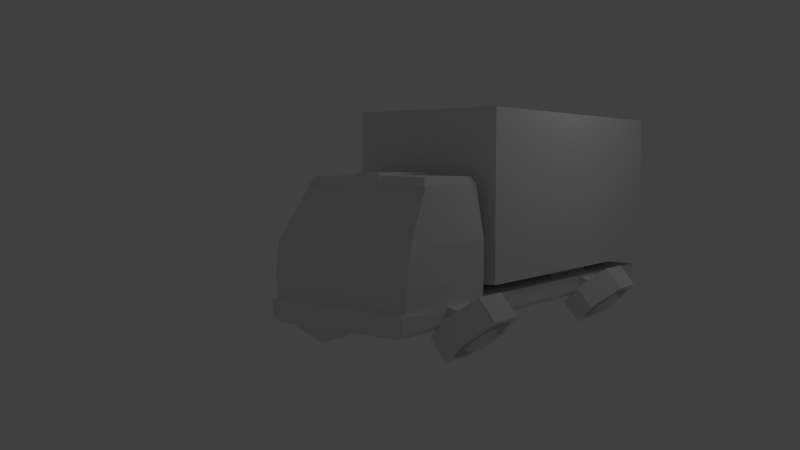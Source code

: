 # Source: Isuzu_Elf_model.blend  (saved by Blender 2.63.0; exported with 4.5.12 LTS)
import bpy
from mathutils import Matrix  # noqa: F401  (used for matrix-valued properties, if any)

bpy.ops.wm.read_factory_settings(use_empty=True)
scene = bpy.context.scene
scene.name = 'Scene'

# ---- collections
col_collection_1 = bpy.data.collections.new('Collection 1'); scene.collection.children.link(col_collection_1)

# ---- materials (node trees are filled in below, after node groups)
mat_material = bpy.data.materials.new('Material')
mat_material.alpha_threshold = 0.0
mat_material.use_transparent_shadow = False
mat_material.roughness = 0.5
mat_material.line_color = (0.0, 0.0, 0.0, 1.0)

# ---- material node trees

# ---- world
world_world = bpy.data.worlds.new('World'); scene.world = world_world
world_world.color = (0.05088, 0.05088, 0.05088)
world_world.use_sun_shadow = False
world_world.sun_shadow_jitter_overblur = 0.0
world_world.cycles.sampling_method = 'MANUAL'
world_world.cycles.sample_map_resolution = 256

# ---- cameras
cam_camera = bpy.data.cameras.new('Camera')
cam_camera.clip_end = 100.0
cam_camera.lens = 35.0
cam_camera.sensor_width = 32.0
cam_camera.sensor_height = 18.0
cam_camera.ortho_scale = 7.314
cam_camera.dof.focus_distance = 0.0
cam_camera.dof.aperture_fstop = 128.0

# ---- lights
light_lamp = bpy.data.lights.new('Lamp', 'POINT')
light_lamp.transmission_factor = 0.0
light_lamp.cutoff_distance = 30.0
light_lamp.energy = 100.0
light_lamp.shadow_buffer_clip_start = 1.001
light_lamp.shadow_soft_size = 1.0
light_lamp.shadow_maximum_resolution = 0.006
light_lamp.use_absolute_resolution = True
light_lamp.cycles.use_multiple_importance_sampling = False

# ---- meshes
me_cube = bpy.data.meshes.new('Cube')
me_cube.from_pydata([(1.646, 5.679, -1.522), (1.977, 5.679, -1.923), (1.145, 5.304, -1.935), (1.475, 5.304, -2.336), (1.145, 4.554, -1.935), (1.475, 4.554, -2.336), (1.646, 4.179, -1.522), (1.977, 4.179, -1.923), (2.148, 4.554, -1.109), (2.478, 4.554, -1.51), (2.148, 5.304, -1.109), (2.478, 5.304, -1.51), (1.977, 5.545, -1.923), (1.565, 5.237, -2.263), (1.565, 4.621, -2.263), (1.977, 4.312, -1.923), (2.389, 4.621, -1.584), (2.389, 5.237, -1.584), (1.977, 5.281, -1.923), (1.741, 5.105, -2.117), (1.741, 4.753, -2.117), (1.977, 4.577, -1.923), (2.212, 4.753, -1.729), (2.212, 5.105, -1.729), (1.78, 5.545, -1.685), (1.368, 5.237, -2.024), (1.368, 4.621, -2.024), (1.78, 4.312, -1.685), (2.192, 4.621, -1.345), (2.192, 5.237, -1.345), (1.78, 5.281, -1.685), (1.545, 5.105, -1.879), (1.545, 4.753, -1.879), (1.78, 4.577, -1.685), (2.016, 4.753, -1.491), (2.016, 5.105, -1.491), (2.048, 5.141, -2.01), (1.906, 5.035, -2.127), (1.906, 4.822, -2.127), (2.048, 4.716, -2.01), (2.19, 4.822, -1.893), (2.19, 5.035, -1.893), (1.646, 0.5222, -1.522), (1.977, 0.5222, -1.923), (1.145, 0.1471, -1.935), (1.475, 0.1471, -2.336), (1.145, -0.6031, -1.935), (1.475, -0.6031, -2.336), (1.646, -0.9782, -1.522), (1.977, -0.9782, -1.923), (2.148, -0.6031, -1.109), (2.478, -0.6031, -1.51), (2.148, 0.1471, -1.109), (2.478, 0.1471, -1.51), (1.977, 0.3885, -1.923), (1.565, 0.08023, -2.263), (1.565, -0.5363, -2.263), (1.977, -0.8445, -1.923), (2.389, -0.5363, -1.584), (2.389, 0.08023, -1.584), (1.977, 0.1241, -1.923), (1.741, -0.05196, -2.117), (1.741, -0.4041, -2.117), (1.977, -0.5801, -1.923), (2.212, -0.4041, -1.729), (2.212, -0.05196, -1.729), (1.78, 0.3885, -1.685), (1.368, 0.08023, -2.024), (1.368, -0.5363, -2.024), (1.78, -0.8445, -1.685), (2.192, -0.5363, -1.345), (2.192, 0.08023, -1.345), (1.78, 0.1241, -1.685), (1.545, -0.05196, -1.879), (1.545, -0.4041, -1.879), (1.78, -0.5801, -1.685), (2.016, -0.4041, -1.491), (2.016, -0.05196, -1.491), (2.048, -0.01545, -2.01), (1.906, -0.1217, -2.127), (1.906, -0.3343, -2.127), (2.048, -0.4406, -2.01), (2.19, -0.3343, -1.893), (2.19, -0.1217, -1.893), (1.352, 0.5682, -1.753), (1.352, -1.807, -1.753), (0.3251, -0.953, 0.9498), (0.3251, 0.4755, 0.9498), (1.263, 0.4755, 0.9295), (1.263, -0.953, 0.9295), (0.4005, -1.807, -1.753), (0.4005, 0.5682, -1.753), (0.0, 0.5682, -1.753), (0.0, -1.807, -1.753), (0.0, 0.4755, 1.0), (0.0, -0.953, 1.0), (0.2856, 0.5682, -1.753), (0.2856, -1.807, -1.753), (0.2183, 0.4755, 0.9993), (0.2183, -0.953, 0.9993), (0.3972, -1.097, 0.805), (0.5654, -1.786, -0.852), (1.513, -1.786, -0.8588), (1.34, -1.097, 0.7915), (1.494, 0.3928, -1.418), (1.493, 0.3751, -1.24), (1.512, 0.2114, -0.2327), (1.35, 0.3136, 0.7322), (0.0, 7.469, -1.633), (1.484, -1.893, -1.638), (0.4188, -1.893, -1.633), (1.496, 4.027, -1.309), (0.5654, 0.5682, -0.852), (0.3972, 0.5682, 0.805), (1.513, 0.5682, -0.8588), (1.34, 0.5682, 0.7915), (0.0, -1.097, 0.8385), (0.0, -1.786, -0.8353), (0.0, 0.5682, -0.8353), (0.0, 0.5682, 0.8385), (0.4533, 0.5682, -0.8355), (0.2877, 0.5682, 0.838), (0.2877, -1.097, 0.838), (0.4533, -1.786, -0.8355), (0.4188, 7.469, -1.633), (1.484, 0.5682, -1.638), (0.0, -1.893, -1.633), (0.5331, -1.893, -1.637), (0.0, 0.5682, -0.2169), (0.0, -1.75, -0.2525), (1.512, -1.71, -0.2627), (0.5672, -1.75, -0.2521), (1.494, -1.887, -1.349), (0.2856, 7.322, -1.753), (0.4312, -1.887, -1.337), (0.0, 7.322, -1.753), (1.35, -1.057, 0.7322), (1.35, 0.5682, 0.7322), (0.407, 0.5682, 0.7455), (0.2974, 0.5682, 0.7779), (0.0, 0.2518, 1.0), (1.263, 0.2518, 0.9295), (0.3251, 0.2518, 0.9498), (1.352, 0.4587, -1.766), (0.0, 0.5682, -1.296), (0.4334, -1.773, -1.285), (1.473, -1.773, -1.298), (0.4334, 0.5682, -1.296), (0.4565, -1.75, -0.2528), (0.4565, 0.5682, -0.2172), (1.512, 0.5682, -0.2271), (0.5672, 0.5682, -0.2165), (0.5468, 0.5682, -1.305), (1.496, 0.5682, -1.309), (0.0, -1.773, -1.285), (0.5468, -1.773, -1.294), (0.0, 0.5682, 0.7784), (0.0, -1.097, 0.7784), (0.407, -1.097, 0.7455), (0.2974, -1.097, 0.7779), (0.5447, -1.887, -1.345), (0.0, -1.887, -1.337), (1.494, 0.5682, -1.358), (1.034, 4.027, -1.307), (0.2183, 0.2518, 0.9993), (1.34, 0.3074, 0.7915), (1.513, 0.1995, -0.8588), (1.484, 0.4542, -1.625), (1.352, -0.8958, -1.752), (0.3251, -0.3343, 0.9498), (1.263, -0.3343, 0.9295), (0.8893, 0.5682, -1.753), (0.8893, -1.807, -1.753), (0.8066, 0.4755, 0.9394), (0.8066, -0.953, 0.9394), (0.0, -0.3343, 1.0), (0.8811, -1.097, 0.7981), (1.052, -1.786, -0.8555), (0.2183, -0.3343, 0.9993), (1.34, -0.3759, 0.7915), (1.052, 0.5682, -0.8555), (0.8811, 0.5682, 0.7981), (1.513, -0.4253, -0.8922), (0.4005, 7.322, -1.753), (1.484, -0.8766, -1.628), (1.021, -1.893, -1.638), (1.352, 7.322, -1.753), (1.35, -0.3532, 0.7322), (0.891, -1.077, 0.7387), (1.052, 0.5682, -0.222), (1.512, -0.7235, -0.2473), (1.052, -1.73, -0.2576), (1.483, -0.7552, -1.239), (1.023, -1.773, -1.296), (0.891, 0.5682, 0.7387), (0.8066, 0.2518, 0.9394), (1.034, 0.5682, -1.307), (1.494, -0.8239, -1.403), (1.032, -1.887, -1.347), (1.352, 7.165, -1.753), (0.4005, 7.165, -1.753), (0.0, 7.165, -1.753), (0.2856, 7.165, -1.753), (1.484, 4.027, -1.638), (1.494, 1.341, -1.358), (0.0, 4.027, -1.296), (1.484, 7.165, -1.638), (1.352, 4.027, -1.753), (1.494, 4.027, -1.358), (0.0, 7.165, -1.296), (0.4334, 7.165, -1.296), (0.5468, 7.165, -1.305), (1.496, 7.165, -1.309), (1.494, 7.165, -1.358), (0.4334, 1.341, -1.296), (0.8893, 7.165, -1.753), (0.4005, 4.027, -1.753), (0.4334, 4.027, -1.296), (1.034, 7.165, -1.307), (0.5331, 7.469, -1.637), (1.484, 7.469, -1.638), (0.4312, 7.58, -1.346), (0.5447, 7.58, -1.354), (0.0, 7.58, -1.296), (0.4334, 7.58, -1.296), (0.5468, 7.58, -1.305), (1.496, 7.58, -1.309), (1.494, 7.58, -1.358), (0.0, 7.58, -1.346), (0.8893, 7.322, -1.753), (1.021, 7.469, -1.638), (1.032, 7.58, -1.356), (1.034, 7.58, -1.307), (0.8893, 4.027, -1.753), (0.5468, 4.027, -1.305), (0.2856, 4.027, -1.753), (0.0, 4.027, -1.753), (1.496, 1.341, -1.309), (1.484, 1.341, -1.638), (0.4005, 1.341, -1.753), (0.8893, 1.341, -1.753), (1.601, 7.701, -1.107), (1.601, 0.8297, -1.107), (0.0, 1.262, -1.753), (0.5468, 1.262, -1.305), (0.0, 5.818, -1.296), (1.034, 5.818, -1.307), (0.0, 5.818, -1.753), (0.5468, 5.818, -1.305), (0.8893, 1.262, -1.753), (0.4005, 1.262, -1.753), (0.2856, 5.818, -1.753), (0.4334, 5.818, -1.296), (1.494, 5.818, -1.358), (1.352, 5.818, -1.753), (1.044, 4.466, -0.9643), (0.0, 4.466, -0.9532), (0.443, 4.466, -0.9533), (0.5564, 4.466, -0.9624), (0.2856, 1.262, -1.753), (1.034, 1.262, -1.307), (0.5476, 1.262, -1.103), (1.035, 1.262, -1.105), (0.0, 0.8297, -1.107), (0.0, 7.701, -1.107), (1.494, 1.262, -1.358), (0.4334, 1.262, -1.296), (1.484, 1.262, -1.638), (1.496, 1.262, -1.309), (0.8893, 5.818, -1.753), (1.496, 5.818, -1.309), (1.484, 5.818, -1.638), (0.4005, 5.818, -1.753), (0.0, 5.378, -0.9532), (1.044, 5.378, -0.9643), (0.5564, 5.378, -0.9624), (0.443, 5.378, -0.9533), (0.0, 1.262, -1.296), (1.352, 1.262, -1.753), (0.5476, 1.341, -1.103), (1.035, 1.341, -1.105), (0.0, 1.341, -1.753), (0.5468, 1.341, -1.305), (0.2856, 1.341, -1.753), (1.034, 1.341, -1.307), (0.0, 1.341, -1.296), (1.352, 1.341, -1.753), (0.0, 0.8297, 2.214), (0.0, 7.701, 2.214), (1.601, 7.701, 2.214), (1.601, 0.8297, 2.214), (1.873, -0.5705, -1.717), (1.873, 0.1144, -1.717), (1.94, 0.1144, -1.46), (1.94, -0.5705, -1.46), (1.156, -0.5705, -1.53), (1.156, 0.1144, -1.53), (1.223, 0.1144, -1.274), (1.223, -0.5705, -1.274), (1.873, 4.594, -1.717), (1.873, 5.279, -1.717), (1.94, 5.279, -1.46), (1.94, 4.594, -1.46), (1.156, 4.594, -1.53), (1.156, 5.279, -1.53), (1.223, 5.279, -1.274), (1.223, 4.594, -1.274)], [], [(0, 1, 3, 2), (2, 3, 5, 4), (4, 5, 7, 6), (6, 7, 9, 8), (11, 9, 16, 17), (10, 11, 1, 0), (8, 9, 11, 10), (0, 2, 4, 6, 8, 10), (13, 12, 24, 25), (9, 7, 15, 16), (3, 1, 12, 13), (7, 5, 14, 15), (5, 3, 13, 14), (1, 11, 17, 12), (20, 19, 37, 38), (12, 17, 29, 24), (34, 33, 21, 22), (17, 16, 28, 29), (33, 32, 20, 21), (16, 15, 27, 28), (26, 25, 31, 32), (28, 27, 33, 34), (24, 29, 35, 30), (25, 24, 30, 31), (27, 26, 32, 33), (29, 28, 34, 35), (35, 34, 22, 23), (14, 13, 25, 26), (30, 35, 23, 18), (31, 30, 18, 19), (15, 14, 26, 27), (32, 31, 19, 20), (37, 36, 41, 40, 39, 38), (22, 21, 39, 40), (18, 23, 41, 36), (19, 18, 36, 37), (21, 20, 38, 39), (23, 22, 40, 41), (42, 43, 45, 44), (44, 45, 47, 46), (46, 47, 49, 48), (48, 49, 51, 50), (53, 51, 58, 59), (52, 53, 43, 42), (50, 51, 53, 52), (42, 44, 46, 48, 50, 52), (55, 54, 66, 67), (51, 49, 57, 58), (45, 43, 54, 55), (49, 47, 56, 57), (47, 45, 55, 56), (43, 53, 59, 54), (62, 61, 79, 80), (54, 59, 71, 66), (76, 75, 63, 64), (59, 58, 70, 71), (75, 74, 62, 63), (58, 57, 69, 70), (68, 67, 73, 74), (70, 69, 75, 76), (66, 71, 77, 72), (67, 66, 72, 73), (69, 68, 74, 75), (71, 70, 76, 77), (77, 76, 64, 65), (56, 55, 67, 68), (72, 77, 65, 60), (73, 72, 60, 61), (57, 56, 68, 69), (74, 73, 61, 62), (79, 78, 83, 82, 81, 80), (64, 63, 81, 82), (60, 65, 83, 78), (61, 60, 78, 79), (63, 62, 80, 81), (65, 64, 82, 83), (91, 90, 97), (230, 229, 183, 219), (179, 170, 89, 103), (176, 174, 86, 100), (141, 195, 142, 169, 86, 174, 89, 170), (171, 168, 85, 91), (96, 97, 93), (178, 175, 95, 99), (122, 99, 95, 116), (260, 244, 152, 196), (145, 123, 117, 154), (259, 250, 91, 96), (192, 182, 102, 146), (187, 179, 103, 136), (189, 180, 112, 151), (169, 178, 99, 86), (100, 86, 99, 122), (188, 176, 100, 158), (173, 181, 113, 87), (159, 122, 116, 157), (193, 177, 101, 155), (98, 121, 119, 94), (149, 120, 118, 128), (87, 113, 121, 98), (151, 112, 120, 149), (155, 101, 123, 145), (158, 100, 122, 159), (96, 91, 97), (85, 172, 90, 91), (92, 96, 93), (266, 277, 144, 147), (269, 272, 200, 215), (97, 110, 126, 93), (271, 254, 199, 206), (168, 184, 109, 85), (172, 185, 127, 90), (90, 127, 110, 97), (198, 193, 155, 160), (101, 131, 148, 123), (138, 151, 149, 139), (123, 148, 129, 117), (194, 189, 151, 138), (139, 149, 128, 156), (112, 152, 147, 120), (87, 98, 164, 142), (177, 191, 131, 101), (148, 159, 157, 129), (197, 192, 146, 132), (182, 190, 130, 102), (184, 197, 132, 109), (121, 139, 156, 119), (113, 138, 139, 121), (191, 188, 158, 131), (180, 196, 152, 112), (131, 158, 159, 148), (181, 194, 138, 113), (134, 145, 154, 161), (190, 187, 136, 130), (153, 114, 166, 105), (265, 268, 153, 162), (185, 198, 160, 127), (253, 271, 206, 213), (160, 155, 145, 134), (110, 134, 161, 126), (120, 147, 144, 118), (162, 153, 105, 104), (173, 87, 142, 195), (246, 270, 212, 218), (127, 160, 134, 110), (114, 150, 106, 166), (115, 88, 141, 165), (150, 137, 107, 106), (84, 125, 167, 143), (98, 94, 140, 164), (137, 115, 165, 107), (125, 162, 104, 167), (249, 278, 84, 171), (165, 141, 170, 179), (103, 89, 174, 176), (84, 143, 168, 171), (164, 140, 175, 178), (105, 166, 182, 192), (107, 165, 179, 187), (150, 114, 180, 189), (142, 164, 178, 169), (136, 103, 176, 188), (88, 115, 181, 173), (146, 102, 177, 193), (244, 266, 147, 152), (143, 167, 184, 168), (85, 109, 185, 172), (132, 146, 193, 198), (137, 150, 189, 194), (102, 130, 191, 177), (104, 105, 192, 197), (166, 106, 190, 182), (167, 104, 197, 184), (130, 136, 188, 191), (114, 153, 196, 180), (115, 137, 194, 181), (106, 107, 187, 190), (109, 132, 198, 185), (88, 173, 195, 141), (251, 247, 201, 202), (234, 163, 255, 258), (224, 223, 209, 210), (206, 199, 186, 220), (215, 200, 183, 229), (227, 226, 212, 213), (133, 183, 200, 202), (229, 186, 199, 215), (218, 212, 226, 232), (213, 206, 220, 227), (202, 201, 135, 133), (225, 224, 210, 211), (232, 225, 211, 218), (124, 133, 135, 108), (219, 183, 133, 124), (231, 230, 219, 222), (221, 124, 108, 228), (222, 219, 124, 221), (224, 221, 228, 223), (225, 222, 221, 224), (232, 231, 222, 225), (220, 186, 229, 230), (227, 220, 230, 231), (226, 227, 231, 232), (251, 272, 216, 235), (275, 274, 246, 248), (240, 239, 216, 233), (238, 286, 207, 203), (253, 270, 111, 208), (204, 238, 203, 208), (284, 237, 111, 163), (269, 254, 207, 233), (276, 275, 248, 252), (283, 281, 236, 235), (259, 243, 281, 283), (208, 111, 237, 204), (235, 236, 247, 251), (215, 199, 254, 269), (203, 207, 254, 271), (233, 207, 286, 240), (260, 268, 237, 284), (208, 203, 271, 253), (202, 200, 272, 251), (210, 209, 245, 252), (218, 211, 248, 246), (274, 275, 258, 255), (280, 279, 261, 262), (276, 273, 256, 257), (217, 234, 258, 257), (205, 217, 257, 256), (233, 216, 272, 269), (163, 234, 282, 284), (211, 210, 252, 248), (213, 212, 270, 253), (261, 279, 282, 244), (163, 111, 270, 246), (267, 278, 286, 238), (274, 255, 163, 246), (235, 216, 239, 283), (290, 289, 288, 287), (265, 267, 238, 204), (234, 217, 214, 282), (217, 205, 285, 214), (273, 276, 252, 245), (275, 276, 257, 258), (249, 250, 239, 240), (283, 239, 250, 259), (263, 264, 241, 242), (290, 287, 263, 242), (96, 92, 243, 259), (204, 237, 268, 265), (214, 285, 277, 266), (171, 91, 250, 249), (282, 214, 266, 244), (125, 84, 278, 267), (288, 289, 241, 264), (240, 286, 278, 249), (260, 284, 280, 262), (162, 125, 267, 265), (244, 260, 262, 261), (196, 153, 268, 260), (289, 290, 242, 241), (287, 288, 264, 263), (279, 280, 284, 282), (295, 296, 292, 291), (296, 297, 293, 292), (297, 298, 294, 293), (298, 295, 291, 294), (291, 292, 293, 294), (298, 297, 296, 295), (303, 304, 300, 299), (304, 305, 301, 300), (305, 306, 302, 301), (306, 303, 299, 302), (299, 300, 301, 302), (306, 305, 304, 303)])
me_cube.materials.append(mat_material)
me_cube.use_remesh_preserve_volume = False
me_cube.use_remesh_preserve_attributes = False
me_cube.use_mirror_vertex_groups = False
me_cube.update()

# ---- objects
ob_cube = bpy.data.objects.new('Cube', me_cube)
ob_camera = bpy.data.objects.new('Camera', cam_camera)
ob_lamp = bpy.data.objects.new('Lamp', light_lamp)

# ---- transforms, parenting, visibility, modifiers, constraints
ob_cube.location = (2.459e-17, -2.824, 0.1107)
ob_cube.lock_rotations_4d = False
ob_cube.empty_display_type = 'ARROWS'
ob_cube.lineart.crease_threshold = 0.0
_m = ob_cube.modifiers.new('Mirror', 'MIRROR')
_m.use_clip = True
ob_camera.location = (10.05, -15.96, 1.272)
ob_camera.lock_rotations_4d = False
ob_camera.empty_display_type = 'ARROWS'
ob_camera.color = (0.0, 0.0, 0.0, 0.0)
ob_camera.display_type = 'WIRE'
ob_camera.lineart.crease_threshold = 0.0
_c = ob_camera.constraints.new('TRACK_TO'); _c.name = 'AutoTrack'
_c.target = ob_cube
ob_lamp.location = (4.076, 1.005, 5.904)
ob_lamp.rotation_euler = (0.6503, 0.05522, 1.866)
ob_lamp.lock_rotations_4d = False
ob_lamp.empty_display_type = 'ARROWS'
ob_lamp.color = (0.0, 0.0, 0.0, 0.0)
ob_lamp.lineart.crease_threshold = 0.0

# ---- collection membership
col_collection_1.objects.link(ob_cube)
col_collection_1.objects.link(ob_camera)
col_collection_1.objects.link(ob_lamp)

# ---- scene / render settings (as saved in the file)
scene.camera = ob_camera
scene.frame_start = 1; scene.frame_end = 250; scene.frame_set(1)
scene.render.engine = 'BLENDER_EEVEE_NEXT'
scene.render.image_settings.color_mode = 'RGB'
scene.render.image_settings.compression = 90
scene.render.resolution_percentage = 50
scene.render.dither_intensity = 0.0
scene.render.bake_margin = 2
scene.render.bake_bias = 0.0
scene.cycles.use_denoising = False
scene.cycles.samples = 10
scene.cycles.sampling_pattern = 'TABULATED_SOBOL'
scene.cycles.light_sampling_threshold = 0.0
scene.cycles.use_adaptive_sampling = False
scene.cycles.use_light_tree = False
scene.cycles.blur_glossy = 0.0
scene.cycles.volume_bounces = 1
scene.cycles.pixel_filter_type = 'GAUSSIAN'
scene.cycles.sample_clamp_indirect = 0.0
scene.view_settings.view_transform = 'Standard'
bpy.context.view_layer.update()
